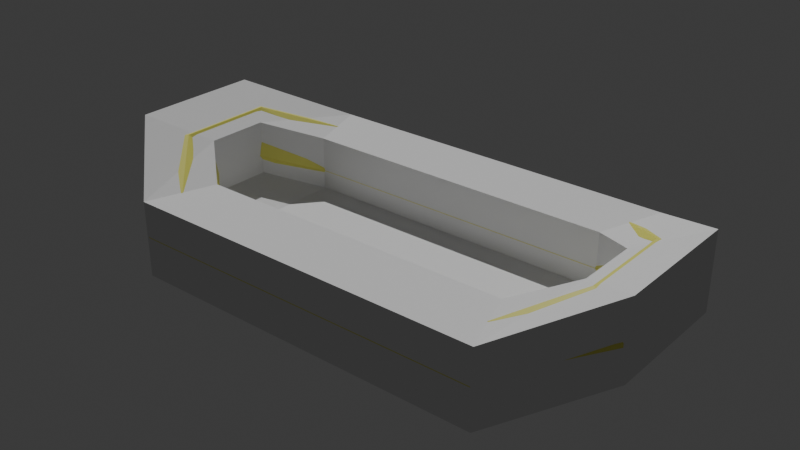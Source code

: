 # Source: raft2.blend  (saved by Blender 5.0.119; exported with 4.5.12 LTS)
import bpy
from mathutils import Matrix  # noqa: F401  (used for matrix-valued properties, if any)

bpy.ops.wm.read_factory_settings(use_empty=True)
scene = bpy.context.scene
scene.name = 'Scene'

# ---- collections
col_collection = bpy.data.collections.new('Collection'); scene.collection.children.link(col_collection)

# ---- materials (node trees are filled in below, after node groups)
mat_material = bpy.data.materials.new('Material')

# ---- material node trees
mat_material.use_nodes = True; mat_material.node_tree.nodes.clear()
_N = mat_material.node_tree.nodes; _L = mat_material.node_tree.links
n0 = _N.new('ShaderNodeBsdfPrincipled'); n0.name = 'Principled BSDF'; n0.location = (-200, 100)
n0.inputs[0].default_value = (0.8, 0.7767, 0.1442, 1.0)
n0.inputs[2].default_value = 0.4828
n1 = _N.new('ShaderNodeOutputMaterial'); n1.name = 'Material Output'; n1.location = (200, 100)
_L.new(n0.outputs[0], n1.inputs[0])
n1.is_active_output = True

# ---- world
world_world = bpy.data.worlds.new('World'); scene.world = world_world
world_world.use_nodes = True; world_world.node_tree.nodes.clear()
_N = world_world.node_tree.nodes; _L = world_world.node_tree.links
n0 = _N.new('ShaderNodeOutputWorld'); n0.name = 'World Output'; n0.location = (200, 100)
n1 = _N.new('ShaderNodeBackground'); n1.name = 'Background'; n1.location = (-200, 100)
n1.inputs[0].default_value = (0.05088, 0.05088, 0.05088, 1.0)
_L.new(n1.outputs[0], n0.inputs[0])
n0.is_active_output = True
world_world.color = (0.05088, 0.05088, 0.05088)
world_world.sun_shadow_jitter_overblur = 0.0

# ---- lights
light_sun = bpy.data.lights.new('Sun', 'SUN')
light_sun.energy = 1.94

# ---- meshes
me_torus_001 = bpy.data.meshes.new('Torus.001')
me_torus_001.from_pydata([(7.805, 2.041, 2.077), (7.325, 1.86, 2.695), (6.656, 1.424, 2.787), (6.191, 0.9873, 2.298), (6.202, 0.8065, 1.515), (6.682, 0.9873, 0.8965), (7.351, 1.424, 0.805), (7.816, 1.86, 1.294), (5.377, 4.113, 0.9913), (5.282, 3.821, 1.734), (5.053, 3.115, 2.041), (4.823, 2.408, 1.734), (4.728, 2.116, 0.9913), (4.823, 2.408, 0.2488), (5.053, 3.115, -0.05874), (5.282, 3.821, 0.2488), (-7.805, 2.041, 2.077), (-7.325, 1.86, 2.695), (-6.656, 1.424, 2.787), (-6.191, 0.9873, 2.298), (-6.202, 0.8065, 1.515), (-6.682, 0.9873, 0.8965), (-7.351, 1.424, 0.805), (-7.816, 1.86, 1.294), (-5.377, 4.113, 0.9913), (-5.282, 3.821, 1.734), (-5.053, 3.115, 2.041), (-4.823, 2.408, 1.734), (-4.728, 2.116, 0.9913), (-4.823, 2.408, 0.2488), (-5.053, 3.115, -0.05874), (-5.282, 3.821, 0.2488), (7.805, -2.041, 2.077), (7.325, -1.86, 2.695), (6.656, -1.424, 2.787), (6.191, -0.9873, 2.298), (6.202, -0.8065, 1.515), (6.682, -0.9873, 0.8965), (7.351, -1.424, 0.805), (7.816, -1.86, 1.294), (5.377, -4.113, 0.9913), (5.282, -3.821, 1.734), (5.053, -3.115, 2.041), (4.823, -2.408, 1.734), (4.728, -2.116, 0.9913), (4.823, -2.408, 0.2488), (5.053, -3.115, -0.05874), (5.282, -3.821, 0.2488), (-7.805, -2.041, 2.077), (-7.325, -1.86, 2.695), (-6.656, -1.424, 2.787), (-6.191, -0.9873, 2.298), (-6.202, -0.8065, 1.515), (-6.682, -0.9873, 0.8965), (-7.351, -1.424, 0.805), (-7.816, -1.86, 1.294), (-5.377, -4.113, 0.9913), (-5.282, -3.821, 1.734), (-5.053, -3.115, 2.041), (-4.823, -2.408, 1.734), (-4.728, -2.116, 0.9913), (-4.823, -2.408, 0.2488), (-5.053, -3.115, -0.05874), (-5.282, -3.821, 0.2488)], [], [(2, 34, 33, 1), (3, 35, 34, 2), (4, 36, 35, 3), (5, 37, 36, 4), (6, 38, 37, 5), (7, 39, 38, 6), (0, 32, 39, 7), (31, 24, 8, 15), (0, 8, 9, 1), (1, 9, 10, 2), (2, 10, 11, 3), (3, 11, 12, 4), (4, 12, 13, 5), (5, 13, 14, 6), (6, 14, 15, 7), (7, 15, 8, 0), (30, 31, 15, 14), (29, 30, 14, 13), (28, 29, 13, 12), (27, 28, 12, 11), (26, 27, 11, 10), (25, 26, 10, 9), (24, 25, 9, 8), (63, 47, 40, 56), (17, 49, 50, 18), (18, 50, 51, 19), (19, 51, 52, 20), (20, 52, 53, 21), (21, 53, 54, 22), (22, 54, 55, 23), (23, 55, 48, 16), (16, 17, 25, 24), (17, 18, 26, 25), (18, 19, 27, 26), (19, 20, 28, 27), (20, 21, 29, 28), (21, 22, 30, 29), (22, 23, 31, 30), (23, 16, 24, 31), (32, 33, 41, 40), (33, 34, 42, 41), (34, 35, 43, 42), (35, 36, 44, 43), (36, 37, 45, 44), (37, 38, 46, 45), (38, 39, 47, 46), (39, 32, 40, 47), (62, 46, 47, 63), (61, 45, 46, 62), (60, 44, 45, 61), (59, 43, 44, 60), (58, 42, 43, 59), (57, 41, 42, 58), (56, 40, 41, 57), (16, 48, 49, 17), (48, 56, 57, 49), (49, 57, 58, 50), (50, 58, 59, 51), (51, 59, 60, 52), (52, 60, 61, 53), (53, 61, 62, 54), (54, 62, 63, 55), (55, 63, 56, 48), (45, 13, 29, 61), (53, 21, 29, 61), (5, 37, 45, 13), (1, 33, 32, 0)])
_uv = me_torus_001.uv_layers.new(name='UVMap')
_uv.uv.foreach_set('vector', [0.7, 0.75, 0.7, 0.75, 0.7, 0.625, 0.7, 0.625, 0.7, 0.875, 0.7, 0.875, 0.7, 0.75, 0.7, 0.75, 0.7, 1.0, 0.7, 1.0, 0.7, 0.875, 0.7, 0.875, 0.7, 0.125, 0.7, 0.125, 0.7, 0.0, 0.7, 0.0, 0.7, 0.25, 0.7, 0.25, 0.7, 0.125, 0.7, 0.125, 0.7, 0.375, 0.7, 0.375, 0.7, 0.25, 0.7, 0.25, 0.7, 0.5, 0.7, 0.5, 0.7, 0.375, 0.7, 0.375, 0.8, 0.375, 0.8, 0.5, 0.8, 0.5, 0.8, 0.375, 0.7, 0.5, 0.8, 0.5, 0.8, 0.625, 0.7, 0.625, 0.7, 0.625, 0.8, 0.625, 0.8, 0.75, 0.7, 0.75, 0.7, 0.75, 0.8, 0.75, 0.8, 0.875, 0.7, 0.875, 0.7, 0.875, 0.8, 0.875, 0.8, 1.0, 0.7, 1.0, 0.7, 0.0, 0.8, 0.0, 0.8, 0.125, 0.7, 0.125, 0.7, 0.125, 0.8, 0.125, 0.8, 0.25, 0.7, 0.25, 0.7, 0.25, 0.8, 0.25, 0.8, 0.375, 0.7, 0.375, 0.7, 0.375, 0.8, 0.375, 0.8, 0.5, 0.7, 0.5, 0.8, 0.25, 0.8, 0.375, 0.8, 0.375, 0.8, 0.25, 0.8, 0.125, 0.8, 0.25, 0.8, 0.25, 0.8, 0.125, 0.8, 0.0, 0.8, 0.125, 0.8, 0.125, 0.8, 0.0, 0.8, 0.875, 0.8, 1.0, 0.8, 1.0, 0.8, 0.875, 0.8, 0.75, 0.8, 0.875, 0.8, 0.875, 0.8, 0.75, 0.8, 0.625, 0.8, 0.75, 0.8, 0.75, 0.8, 0.625, 0.8, 0.5, 0.8, 0.625, 0.8, 0.625, 0.8, 0.5, 0.8, 0.375, 0.8, 0.375, 0.8, 0.5, 0.8, 0.5, 0.7, 0.625, 0.7, 0.625, 0.7, 0.75, 0.7, 0.75, 0.7, 0.75, 0.7, 0.75, 0.7, 0.875, 0.7, 0.875, 0.7, 0.875, 0.7, 0.875, 0.7, 1.0, 0.7, 1.0, 0.7, 0.0, 0.7, 0.0, 0.7, 0.125, 0.7, 0.125, 0.7, 0.125, 0.7, 0.125, 0.7, 0.25, 0.7, 0.25, 0.7, 0.25, 0.7, 0.25, 0.7, 0.375, 0.7, 0.375, 0.7, 0.375, 0.7, 0.375, 0.7, 0.5, 0.7, 0.5, 0.7, 0.5, 0.7, 0.625, 0.8, 0.625, 0.8, 0.5, 0.7, 0.625, 0.7, 0.75, 0.8, 0.75, 0.8, 0.625, 0.7, 0.75, 0.7, 0.875, 0.8, 0.875, 0.8, 0.75, 0.7, 0.875, 0.7, 1.0, 0.8, 1.0, 0.8, 0.875, 0.7, 0.0, 0.7, 0.125, 0.8, 0.125, 0.8, 0.0, 0.7, 0.125, 0.7, 0.25, 0.8, 0.25, 0.8, 0.125, 0.7, 0.25, 0.7, 0.375, 0.8, 0.375, 0.8, 0.25, 0.7, 0.375, 0.7, 0.5, 0.8, 0.5, 0.8, 0.375, 0.7, 0.5, 0.7, 0.625, 0.8, 0.625, 0.8, 0.5, 0.7, 0.625, 0.7, 0.75, 0.8, 0.75, 0.8, 0.625, 0.7, 0.75, 0.7, 0.875, 0.8, 0.875, 0.8, 0.75, 0.7, 0.875, 0.7, 1.0, 0.8, 1.0, 0.8, 0.875, 0.7, 0.0, 0.7, 0.125, 0.8, 0.125, 0.8, 0.0, 0.7, 0.125, 0.7, 0.25, 0.8, 0.25, 0.8, 0.125, 0.7, 0.25, 0.7, 0.375, 0.8, 0.375, 0.8, 0.25, 0.7, 0.375, 0.7, 0.5, 0.8, 0.5, 0.8, 0.375, 0.8, 0.25, 0.8, 0.25, 0.8, 0.375, 0.8, 0.375, 0.8, 0.125, 0.8, 0.125, 0.8, 0.25, 0.8, 0.25, 0.8, 0.0, 0.8, 0.0, 0.8, 0.125, 0.8, 0.125, 0.8, 0.875, 0.8, 0.875, 0.8, 1.0, 0.8, 1.0, 0.8, 0.75, 0.8, 0.75, 0.8, 0.875, 0.8, 0.875, 0.8, 0.625, 0.8, 0.625, 0.8, 0.75, 0.8, 0.75, 0.8, 0.5, 0.8, 0.5, 0.8, 0.625, 0.8, 0.625, 0.7, 0.5, 0.7, 0.5, 0.7, 0.625, 0.7, 0.625, 0.7, 0.5, 0.8, 0.5, 0.8, 0.625, 0.7, 0.625, 0.7, 0.625, 0.8, 0.625, 0.8, 0.75, 0.7, 0.75, 0.7, 0.75, 0.8, 0.75, 0.8, 0.875, 0.7, 0.875, 0.7, 0.875, 0.8, 0.875, 0.8, 1.0, 0.7, 1.0, 0.7, 0.0, 0.8, 0.0, 0.8, 0.125, 0.7, 0.125, 0.7, 0.125, 0.8, 0.125, 0.8, 0.25, 0.7, 0.25, 0.7, 0.25, 0.8, 0.25, 0.8, 0.375, 0.7, 0.375, 0.7, 0.375, 0.8, 0.375, 0.8, 0.5, 0.7, 0.5, 0.0, 0.0, 0.0, 0.0, 0.0, 0.0, 0.0, 0.0, 0.0, 0.0, 0.0, 0.0, 0.0, 0.0, 0.0, 0.0, 0.0, 0.0, 0.0, 0.0, 0.0, 0.0, 0.0, 0.0, 0.7, 0.625, 0.7, 0.625, 0.7, 0.5, 0.7, 0.5])
me_torus_001.materials.append(mat_material)
me_torus_001.update()
me_cube = bpy.data.meshes.new('Cube')
me_cube.from_pydata([(4.763, 2.12, 0.4132), (5.43, 4.108, -0.2042), (6.182, 0.9175, 0.9369), (7.897, 1.934, 1.002), (4.763, 2.12, 2.042), (5.43, 4.108, 2.042), (6.182, 0.9175, 2.565), (7.897, 1.934, 3.237), (-4.763, 2.12, 0.4132), (-5.43, 4.108, -0.2042), (-6.182, 0.9175, 0.9369), (-7.897, 1.934, 1.002), (-4.763, 2.12, 2.042), (-5.43, 4.108, 2.042), (-6.182, 0.9175, 2.565), (-7.897, 1.934, 3.237), (4.763, -2.12, 0.4132), (5.43, -4.108, -0.2042), (6.182, -0.9175, 0.9369), (7.897, -1.934, 1.002), (4.763, -2.12, 2.042), (5.43, -4.108, 2.042), (6.182, -0.9175, 2.565), (7.897, -1.934, 3.237), (-4.763, -2.12, 0.4132), (-5.43, -4.108, -0.2042), (-6.182, -0.9175, 0.9369), (-7.897, -1.934, 1.002), (-4.763, -2.12, 2.042), (-5.43, -4.108, 2.042), (-6.182, -0.9175, 2.565), (-7.897, -1.934, 3.237)], [], [(5, 13, 12, 4), (22, 23, 7, 6), (4, 12, 8, 0), (18, 22, 6, 2), (1, 9, 13, 5), (1, 5, 7, 3), (0, 2, 6, 4), (17, 21, 29, 25), (5, 4, 6, 7), (16, 18, 2, 0), (16, 0, 8, 24), (24, 8, 10, 26), (1, 17, 25, 9), (30, 14, 15, 31), (19, 3, 7, 23), (9, 11, 15, 13), (8, 12, 14, 10), (13, 15, 14, 12), (26, 10, 14, 30), (27, 31, 15, 11), (17, 19, 23, 21), (16, 20, 22, 18), (21, 23, 22, 20), (11, 9, 25, 27), (20, 16, 24, 28), (25, 29, 31, 27), (24, 26, 30, 28), (29, 28, 30, 31), (3, 19, 17, 1), (21, 20, 28, 29)])
_uv = me_cube.uv_layers.new(name='UVMap')
_uv.uv.foreach_set('vector', [0.625, 0.5, 0.625, 0.5, 0.625, 0.5, 0.625, 0.5, 0.625, 0.5, 0.625, 0.5, 0.625, 0.5, 0.625, 0.5, 0.625, 0.5, 0.625, 0.5, 0.625, 0.5, 0.625, 0.5, 0.625, 0.5, 0.625, 0.5, 0.625, 0.5, 0.625, 0.5, 0.375, 0.5, 0.375, 0.5, 0.625, 0.5, 0.625, 0.5, 0.375, 0.5, 0.625, 0.5, 0.625, 0.5, 0.375, 0.5, 0.625, 0.5, 0.625, 0.5, 0.625, 0.5, 0.625, 0.5, 0.375, 0.5, 0.625, 0.5, 0.625, 0.5, 0.375, 0.5, 0.625, 0.5, 0.625, 0.5, 0.625, 0.5, 0.625, 0.5, 0.625, 0.5, 0.625, 0.5, 0.625, 0.5, 0.625, 0.5, 0.625, 0.5, 0.625, 0.5, 0.625, 0.5, 0.625, 0.5, 0.625, 0.5, 0.625, 0.5, 0.625, 0.5, 0.625, 0.5, 0.375, 0.5, 0.375, 0.5, 0.375, 0.5, 0.375, 0.5, 0.625, 0.5, 0.625, 0.5, 0.625, 0.5, 0.625, 0.5, 0.375, 0.5, 0.375, 0.5, 0.625, 0.5, 0.625, 0.5, 0.375, 0.5, 0.375, 0.5, 0.625, 0.5, 0.625, 0.5, 0.625, 0.5, 0.625, 0.5, 0.625, 0.5, 0.625, 0.5, 0.625, 0.5, 0.625, 0.5, 0.625, 0.5, 0.625, 0.5, 0.625, 0.5, 0.625, 0.5, 0.625, 0.5, 0.625, 0.5, 0.375, 0.5, 0.625, 0.5, 0.625, 0.5, 0.375, 0.5, 0.375, 0.5, 0.375, 0.5, 0.625, 0.5, 0.625, 0.5, 0.625, 0.5, 0.625, 0.5, 0.625, 0.5, 0.625, 0.5, 0.625, 0.5, 0.625, 0.5, 0.625, 0.5, 0.625, 0.5, 0.375, 0.5, 0.375, 0.5, 0.375, 0.5, 0.375, 0.5, 0.625, 0.5, 0.625, 0.5, 0.625, 0.5, 0.625, 0.5, 0.375, 0.5, 0.625, 0.5, 0.625, 0.5, 0.375, 0.5, 0.625, 0.5, 0.625, 0.5, 0.625, 0.5, 0.625, 0.5, 0.625, 0.5, 0.625, 0.5, 0.625, 0.5, 0.625, 0.5, 0.375, 0.5, 0.375, 0.5, 0.375, 0.5, 0.375, 0.5, 0.625, 0.5, 0.625, 0.5, 0.625, 0.5, 0.625, 0.5])
me_cube.update()

# ---- objects
ob_top_ref_noimp = bpy.data.objects.new('top ref-noimp', None)
ob_side_ref_noimp = bpy.data.objects.new('side ref-noimp', None)
ob_raft = bpy.data.objects.new('Raft', me_torus_001)
ob_raft_colonly = bpy.data.objects.new('Raft-colonly', me_cube)
ob_sun_noimp = bpy.data.objects.new('Sun-noimp', light_sun)

# ---- transforms, parenting, visibility, modifiers, constraints
ob_top_ref_noimp.location = (-0.02325, 0.2725, 0.0)
ob_top_ref_noimp.rotation_euler = (0.0, -0.0, -0.01494)
ob_top_ref_noimp.scale = (5.147, 5.147, 5.147)
ob_top_ref_noimp.empty_display_type = 'IMAGE'
ob_top_ref_noimp.empty_display_size = 5.0
ob_side_ref_noimp.location = (0.3027, 0.0, 1.598)
ob_side_ref_noimp.rotation_euler = (1.571, -0.0, -0.0)
ob_side_ref_noimp.scale = (4.605, 4.605, 4.605)
ob_side_ref_noimp.empty_display_type = 'IMAGE'
ob_side_ref_noimp.empty_display_size = 5.0
ob_raft.location = (0.0, 0.0, 0.0)
_m = ob_raft.modifiers.new('Solidify', 'SOLIDIFY')
_m.thickness = 0.05
ob_raft_colonly.location = (0.0, 0.0, 0.0)
ob_sun_noimp.location = (0.0, 0.0, 0.0)
ob_sun_noimp.rotation_euler = (-0.5044, -0.2211, 0.3582)

# ---- collection membership
col_collection.objects.link(ob_top_ref_noimp)
col_collection.objects.link(ob_side_ref_noimp)
col_collection.objects.link(ob_raft)
col_collection.objects.link(ob_raft_colonly)
col_collection.objects.link(ob_sun_noimp)

# ---- scene / render settings (as saved in the file)
scene.frame_start = 1; scene.frame_end = 250; scene.frame_set(1)
scene.render.engine = 'BLENDER_EEVEE_NEXT'
scene.render.bake_bias = 0.0
scene.render.bake_samples = 0
scene.cycles.sampling_pattern = 'TABULATED_SOBOL'
scene.eevee.use_volume_custom_range = False
scene.eevee.use_raytracing = True
bpy.context.view_layer.update()

# ---- added for rendering (the .blend has no active camera): camera
cam_auto = bpy.data.cameras.new('AutoCamera')
cam_auto.lens = 50.0
cam_auto.sensor_width = 36.0
cam_auto.clip_end = 1000.0
ob_auto_camera = bpy.data.objects.new('AutoCamera', cam_auto)
scene.collection.objects.link(ob_auto_camera)
ob_auto_camera.location = (16.7809, -20.1371, 14.9413)
ob_auto_camera.rotation_euler = (1.09748, -7.21219e-08, 0.694738)
scene.camera = ob_auto_camera
bpy.context.view_layer.update()
